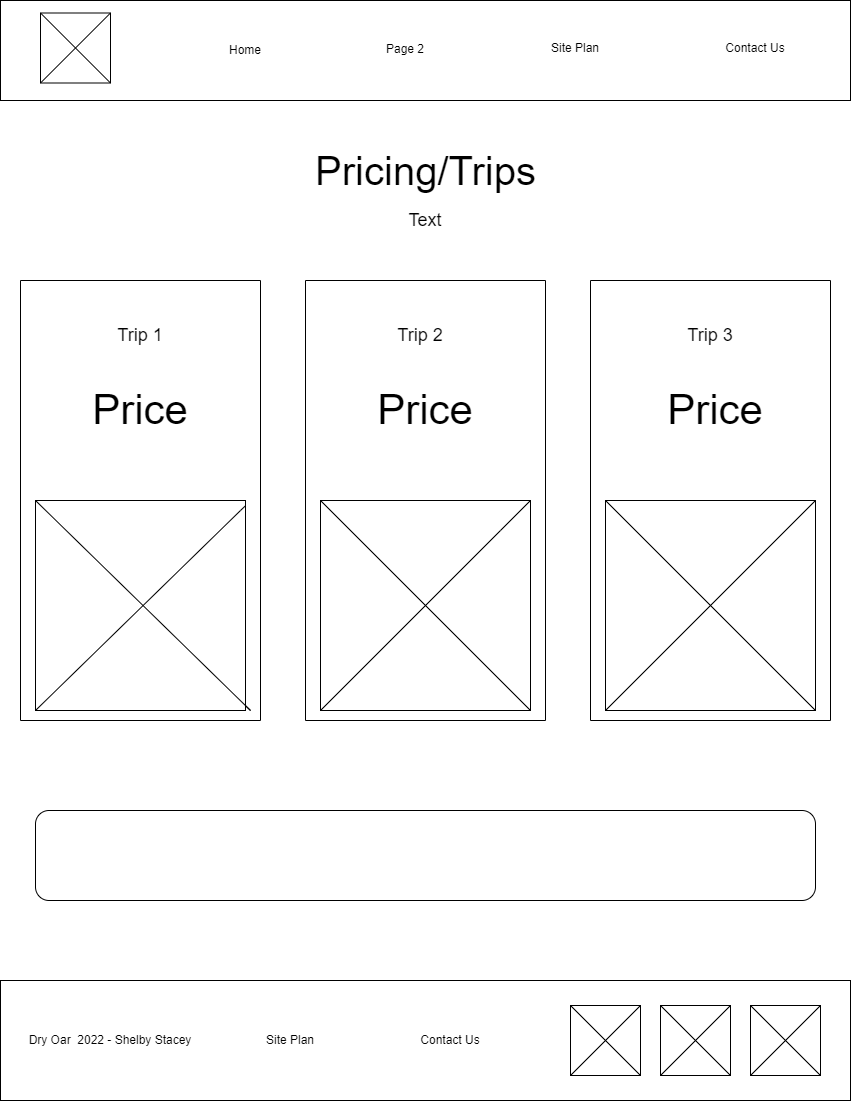

The diagram above was exported from draw.io. Its source (the exported page's mxGraphModel, read from the mxfile embedded in the PNG):
<mxGraphModel dx="1102" dy="695" grid="1" gridSize="10" guides="1" tooltips="1" connect="1" arrows="1" fold="1" page="1" pageScale="1" pageWidth="850" pageHeight="1100" math="0" shadow="0">
  <root>
    <mxCell id="0" />
    <mxCell id="1" parent="0" />
    <mxCell id="ez1eJnCXorZ5YO7TP8gV-2" value="" style="rounded=0;whiteSpace=wrap;html=1;" vertex="1" parent="1">
      <mxGeometry width="850" height="100" as="geometry" />
    </mxCell>
    <mxCell id="ez1eJnCXorZ5YO7TP8gV-4" value="" style="whiteSpace=wrap;html=1;aspect=fixed;" vertex="1" parent="1">
      <mxGeometry x="40" y="12.5" width="70" height="70" as="geometry" />
    </mxCell>
    <mxCell id="ez1eJnCXorZ5YO7TP8gV-5" value="" style="endArrow=none;html=1;rounded=0;entryX=1;entryY=0;entryDx=0;entryDy=0;exitX=0;exitY=1;exitDx=0;exitDy=0;" edge="1" parent="1" source="ez1eJnCXorZ5YO7TP8gV-4" target="ez1eJnCXorZ5YO7TP8gV-4">
      <mxGeometry width="50" height="50" relative="1" as="geometry">
        <mxPoint x="55" y="85" as="sourcePoint" />
        <mxPoint x="105" y="35" as="targetPoint" />
      </mxGeometry>
    </mxCell>
    <mxCell id="ez1eJnCXorZ5YO7TP8gV-6" value="" style="endArrow=none;html=1;rounded=0;exitX=1;exitY=1;exitDx=0;exitDy=0;entryX=0;entryY=0;entryDx=0;entryDy=0;entryPerimeter=0;" edge="1" parent="1" source="ez1eJnCXorZ5YO7TP8gV-4" target="ez1eJnCXorZ5YO7TP8gV-4">
      <mxGeometry width="50" height="50" relative="1" as="geometry">
        <mxPoint x="110" y="100" as="sourcePoint" />
        <mxPoint x="40" y="20" as="targetPoint" />
      </mxGeometry>
    </mxCell>
    <mxCell id="ez1eJnCXorZ5YO7TP8gV-7" value="Home" style="text;html=1;strokeColor=none;fillColor=none;align=center;verticalAlign=middle;whiteSpace=wrap;rounded=0;" vertex="1" parent="1">
      <mxGeometry x="200" y="23.75" width="90" height="52.5" as="geometry" />
    </mxCell>
    <mxCell id="ez1eJnCXorZ5YO7TP8gV-9" value="Page 2" style="text;html=1;strokeColor=none;fillColor=none;align=center;verticalAlign=middle;whiteSpace=wrap;rounded=0;" vertex="1" parent="1">
      <mxGeometry x="360" y="21.25" width="90" height="55" as="geometry" />
    </mxCell>
    <mxCell id="ez1eJnCXorZ5YO7TP8gV-10" value="Site Plan" style="text;html=1;strokeColor=none;fillColor=none;align=center;verticalAlign=middle;whiteSpace=wrap;rounded=0;" vertex="1" parent="1">
      <mxGeometry x="530" y="20" width="90" height="55" as="geometry" />
    </mxCell>
    <mxCell id="ez1eJnCXorZ5YO7TP8gV-11" value="Contact Us" style="text;html=1;strokeColor=none;fillColor=none;align=center;verticalAlign=middle;whiteSpace=wrap;rounded=0;" vertex="1" parent="1">
      <mxGeometry x="710" y="20" width="90" height="55" as="geometry" />
    </mxCell>
    <mxCell id="ez1eJnCXorZ5YO7TP8gV-16" value="" style="rounded=0;whiteSpace=wrap;html=1;" vertex="1" parent="1">
      <mxGeometry y="980" width="850" height="120" as="geometry" />
    </mxCell>
    <mxCell id="ez1eJnCXorZ5YO7TP8gV-17" value="" style="whiteSpace=wrap;html=1;aspect=fixed;" vertex="1" parent="1">
      <mxGeometry x="750" y="1005" width="70" height="70" as="geometry" />
    </mxCell>
    <mxCell id="ez1eJnCXorZ5YO7TP8gV-18" value="" style="endArrow=none;html=1;rounded=0;exitX=0;exitY=1;exitDx=0;exitDy=0;entryX=1;entryY=0;entryDx=0;entryDy=0;" edge="1" parent="1" source="ez1eJnCXorZ5YO7TP8gV-17" target="ez1eJnCXorZ5YO7TP8gV-17">
      <mxGeometry width="50" height="50" relative="1" as="geometry">
        <mxPoint x="320" y="1050" as="sourcePoint" />
        <mxPoint x="370" y="1000" as="targetPoint" />
      </mxGeometry>
    </mxCell>
    <mxCell id="ez1eJnCXorZ5YO7TP8gV-20" value="" style="endArrow=none;html=1;rounded=0;exitX=1;exitY=1;exitDx=0;exitDy=0;entryX=0;entryY=0;entryDx=0;entryDy=0;" edge="1" parent="1" source="ez1eJnCXorZ5YO7TP8gV-17" target="ez1eJnCXorZ5YO7TP8gV-17">
      <mxGeometry width="50" height="50" relative="1" as="geometry">
        <mxPoint x="350" y="1060" as="sourcePoint" />
        <mxPoint x="300" y="990" as="targetPoint" />
      </mxGeometry>
    </mxCell>
    <mxCell id="ez1eJnCXorZ5YO7TP8gV-23" value="" style="whiteSpace=wrap;html=1;aspect=fixed;" vertex="1" parent="1">
      <mxGeometry x="660" y="1005" width="70" height="70" as="geometry" />
    </mxCell>
    <mxCell id="ez1eJnCXorZ5YO7TP8gV-24" value="" style="whiteSpace=wrap;html=1;aspect=fixed;" vertex="1" parent="1">
      <mxGeometry x="570" y="1005" width="70" height="70" as="geometry" />
    </mxCell>
    <mxCell id="ez1eJnCXorZ5YO7TP8gV-25" value="" style="endArrow=none;html=1;rounded=0;entryX=1;entryY=0;entryDx=0;entryDy=0;" edge="1" parent="1" target="ez1eJnCXorZ5YO7TP8gV-24">
      <mxGeometry width="50" height="50" relative="1" as="geometry">
        <mxPoint x="570" y="1075" as="sourcePoint" />
        <mxPoint x="620" y="1025" as="targetPoint" />
      </mxGeometry>
    </mxCell>
    <mxCell id="ez1eJnCXorZ5YO7TP8gV-26" value="" style="endArrow=none;html=1;rounded=0;exitX=1;exitY=1;exitDx=0;exitDy=0;" edge="1" parent="1" source="ez1eJnCXorZ5YO7TP8gV-24">
      <mxGeometry width="50" height="50" relative="1" as="geometry">
        <mxPoint x="610" y="1065" as="sourcePoint" />
        <mxPoint x="570" y="1005" as="targetPoint" />
      </mxGeometry>
    </mxCell>
    <mxCell id="ez1eJnCXorZ5YO7TP8gV-27" value="" style="endArrow=none;html=1;rounded=0;entryX=1;entryY=0;entryDx=0;entryDy=0;" edge="1" parent="1" target="ez1eJnCXorZ5YO7TP8gV-23">
      <mxGeometry width="50" height="50" relative="1" as="geometry">
        <mxPoint x="660" y="1075" as="sourcePoint" />
        <mxPoint x="710" y="1025" as="targetPoint" />
      </mxGeometry>
    </mxCell>
    <mxCell id="ez1eJnCXorZ5YO7TP8gV-28" value="" style="endArrow=none;html=1;rounded=0;entryX=0;entryY=0;entryDx=0;entryDy=0;" edge="1" parent="1" target="ez1eJnCXorZ5YO7TP8gV-23">
      <mxGeometry width="50" height="50" relative="1" as="geometry">
        <mxPoint x="730" y="1075" as="sourcePoint" />
        <mxPoint x="690" y="975" as="targetPoint" />
      </mxGeometry>
    </mxCell>
    <mxCell id="ez1eJnCXorZ5YO7TP8gV-29" value="Dry Oar&amp;nbsp; 2022 - Shelby Stacey" style="text;html=1;strokeColor=none;fillColor=none;align=center;verticalAlign=middle;whiteSpace=wrap;rounded=0;" vertex="1" parent="1">
      <mxGeometry x="20" y="1025" width="180" height="30" as="geometry" />
    </mxCell>
    <mxCell id="ez1eJnCXorZ5YO7TP8gV-30" value="Site Plan" style="text;html=1;strokeColor=none;fillColor=none;align=center;verticalAlign=middle;whiteSpace=wrap;rounded=0;" vertex="1" parent="1">
      <mxGeometry x="260" y="1025" width="60" height="30" as="geometry" />
    </mxCell>
    <mxCell id="ez1eJnCXorZ5YO7TP8gV-31" value="Contact Us" style="text;html=1;strokeColor=none;fillColor=none;align=center;verticalAlign=middle;whiteSpace=wrap;rounded=0;" vertex="1" parent="1">
      <mxGeometry x="410" y="1025" width="80" height="30" as="geometry" />
    </mxCell>
    <mxCell id="ez1eJnCXorZ5YO7TP8gV-35" value="" style="rounded=0;whiteSpace=wrap;html=1;rotation=90;" vertex="1" parent="1">
      <mxGeometry x="-80" y="380" width="440" height="240" as="geometry" />
    </mxCell>
    <mxCell id="ez1eJnCXorZ5YO7TP8gV-37" value="" style="rounded=0;whiteSpace=wrap;html=1;rotation=90;" vertex="1" parent="1">
      <mxGeometry x="490" y="380" width="440" height="240" as="geometry" />
    </mxCell>
    <mxCell id="ez1eJnCXorZ5YO7TP8gV-38" value="" style="rounded=0;whiteSpace=wrap;html=1;rotation=90;" vertex="1" parent="1">
      <mxGeometry x="205" y="380" width="440" height="240" as="geometry" />
    </mxCell>
    <mxCell id="ez1eJnCXorZ5YO7TP8gV-40" value="&lt;font style=&quot;font-size: 40px;&quot;&gt;Pricing/Trips&lt;/font&gt;" style="text;html=1;strokeColor=none;fillColor=none;align=center;verticalAlign=middle;whiteSpace=wrap;rounded=0;" vertex="1" parent="1">
      <mxGeometry x="289" y="130" width="273" height="80" as="geometry" />
    </mxCell>
    <mxCell id="ez1eJnCXorZ5YO7TP8gV-41" value="Text" style="text;html=1;strokeColor=none;fillColor=none;align=center;verticalAlign=middle;whiteSpace=wrap;rounded=0;fontSize=18;" vertex="1" parent="1">
      <mxGeometry x="400" y="210" width="50" height="20" as="geometry" />
    </mxCell>
    <mxCell id="ez1eJnCXorZ5YO7TP8gV-42" value="Trip 1" style="text;html=1;strokeColor=none;fillColor=none;align=center;verticalAlign=middle;whiteSpace=wrap;rounded=0;fontSize=18;" vertex="1" parent="1">
      <mxGeometry x="110" y="320" width="60" height="30" as="geometry" />
    </mxCell>
    <mxCell id="ez1eJnCXorZ5YO7TP8gV-43" value="Trip 2" style="text;html=1;strokeColor=none;fillColor=none;align=center;verticalAlign=middle;whiteSpace=wrap;rounded=0;fontSize=18;" vertex="1" parent="1">
      <mxGeometry x="390" y="320" width="60" height="30" as="geometry" />
    </mxCell>
    <mxCell id="ez1eJnCXorZ5YO7TP8gV-44" value="Trip 3" style="text;html=1;strokeColor=none;fillColor=none;align=center;verticalAlign=middle;whiteSpace=wrap;rounded=0;fontSize=18;" vertex="1" parent="1">
      <mxGeometry x="680" y="320" width="60" height="30" as="geometry" />
    </mxCell>
    <mxCell id="ez1eJnCXorZ5YO7TP8gV-45" value="" style="whiteSpace=wrap;html=1;aspect=fixed;fontSize=18;" vertex="1" parent="1">
      <mxGeometry x="35" y="500" width="210" height="210" as="geometry" />
    </mxCell>
    <mxCell id="ez1eJnCXorZ5YO7TP8gV-46" value="" style="whiteSpace=wrap;html=1;aspect=fixed;fontSize=18;" vertex="1" parent="1">
      <mxGeometry x="320" y="500" width="210" height="210" as="geometry" />
    </mxCell>
    <mxCell id="ez1eJnCXorZ5YO7TP8gV-47" value="" style="whiteSpace=wrap;html=1;aspect=fixed;fontSize=18;" vertex="1" parent="1">
      <mxGeometry x="605" y="500" width="210" height="210" as="geometry" />
    </mxCell>
    <mxCell id="ez1eJnCXorZ5YO7TP8gV-48" value="" style="endArrow=none;html=1;rounded=0;fontSize=18;" edge="1" parent="1" target="ez1eJnCXorZ5YO7TP8gV-46">
      <mxGeometry width="50" height="50" relative="1" as="geometry">
        <mxPoint x="320" y="710" as="sourcePoint" />
        <mxPoint x="370" y="660" as="targetPoint" />
        <Array as="points">
          <mxPoint x="500" y="530" />
        </Array>
      </mxGeometry>
    </mxCell>
    <mxCell id="ez1eJnCXorZ5YO7TP8gV-51" value="" style="endArrow=none;html=1;rounded=0;fontSize=18;entryX=0;entryY=0;entryDx=0;entryDy=0;" edge="1" parent="1" target="ez1eJnCXorZ5YO7TP8gV-46">
      <mxGeometry width="50" height="50" relative="1" as="geometry">
        <mxPoint x="530" y="710" as="sourcePoint" />
        <mxPoint x="480" y="650" as="targetPoint" />
        <Array as="points" />
      </mxGeometry>
    </mxCell>
    <mxCell id="ez1eJnCXorZ5YO7TP8gV-52" value="Price" style="text;html=1;strokeColor=none;fillColor=none;align=center;verticalAlign=middle;whiteSpace=wrap;rounded=0;fontSize=42;" vertex="1" parent="1">
      <mxGeometry x="45" y="370" width="190" height="80" as="geometry" />
    </mxCell>
    <mxCell id="ez1eJnCXorZ5YO7TP8gV-53" value="Price" style="text;html=1;strokeColor=none;fillColor=none;align=center;verticalAlign=middle;whiteSpace=wrap;rounded=0;fontSize=42;" vertex="1" parent="1">
      <mxGeometry x="620" y="370" width="190" height="80" as="geometry" />
    </mxCell>
    <mxCell id="ez1eJnCXorZ5YO7TP8gV-54" value="Price" style="text;html=1;strokeColor=none;fillColor=none;align=center;verticalAlign=middle;whiteSpace=wrap;rounded=0;fontSize=42;" vertex="1" parent="1">
      <mxGeometry x="330" y="370" width="190" height="80" as="geometry" />
    </mxCell>
    <mxCell id="ez1eJnCXorZ5YO7TP8gV-55" value="" style="endArrow=none;html=1;rounded=0;fontSize=42;" edge="1" parent="1" target="ez1eJnCXorZ5YO7TP8gV-45">
      <mxGeometry width="50" height="50" relative="1" as="geometry">
        <mxPoint x="35" y="710" as="sourcePoint" />
        <mxPoint x="85" y="660" as="targetPoint" />
        <Array as="points">
          <mxPoint x="240" y="510" />
        </Array>
      </mxGeometry>
    </mxCell>
    <mxCell id="ez1eJnCXorZ5YO7TP8gV-56" value="" style="endArrow=none;html=1;rounded=0;fontSize=42;" edge="1" parent="1" target="ez1eJnCXorZ5YO7TP8gV-45">
      <mxGeometry width="50" height="50" relative="1" as="geometry">
        <mxPoint x="35" y="500" as="sourcePoint" />
        <mxPoint x="135" y="590" as="targetPoint" />
        <Array as="points">
          <mxPoint x="250" y="710" />
        </Array>
      </mxGeometry>
    </mxCell>
    <mxCell id="ez1eJnCXorZ5YO7TP8gV-57" value="" style="endArrow=none;html=1;rounded=0;fontSize=42;entryX=1;entryY=0;entryDx=0;entryDy=0;" edge="1" parent="1" target="ez1eJnCXorZ5YO7TP8gV-47">
      <mxGeometry width="50" height="50" relative="1" as="geometry">
        <mxPoint x="605" y="710" as="sourcePoint" />
        <mxPoint x="655" y="660" as="targetPoint" />
      </mxGeometry>
    </mxCell>
    <mxCell id="ez1eJnCXorZ5YO7TP8gV-58" value="" style="endArrow=none;html=1;rounded=0;fontSize=42;exitX=1;exitY=1;exitDx=0;exitDy=0;" edge="1" parent="1" source="ez1eJnCXorZ5YO7TP8gV-47">
      <mxGeometry width="50" height="50" relative="1" as="geometry">
        <mxPoint x="675" y="570" as="sourcePoint" />
        <mxPoint x="605" y="500" as="targetPoint" />
      </mxGeometry>
    </mxCell>
    <mxCell id="ez1eJnCXorZ5YO7TP8gV-60" value="" style="rounded=1;whiteSpace=wrap;html=1;fontSize=42;" vertex="1" parent="1">
      <mxGeometry x="35" y="810" width="780" height="90" as="geometry" />
    </mxCell>
  </root>
</mxGraphModel>